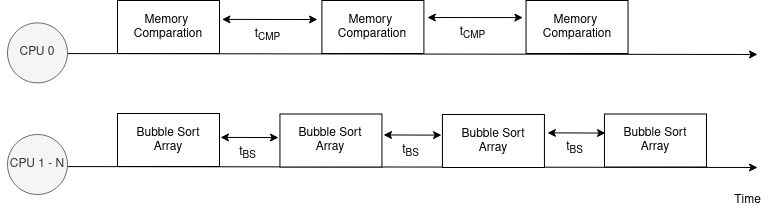

The diagram above was exported from draw.io. Its source (the exported page's mxGraphModel, read from the mxfile embedded in the PNG):
<mxGraphModel dx="2982" dy="782" grid="1" gridSize="10" guides="1" tooltips="1" connect="1" arrows="1" fold="1" page="0" pageScale="1" pageWidth="850" pageHeight="1100" math="0" shadow="0">
  <root>
    <mxCell id="0" />
    <mxCell id="1" parent="0" />
    <mxCell id="2" value="" style="endArrow=classic;html=1;rounded=0;exitX=0;exitY=0;exitDx=0;exitDy=0;endFill=1;" edge="1" parent="1">
      <mxGeometry width="50" height="50" relative="1" as="geometry">
        <mxPoint x="-529.9999999999998" y="3073" as="sourcePoint" />
        <mxPoint x="220" y="3074" as="targetPoint" />
      </mxGeometry>
    </mxCell>
    <mxCell id="3" value="" style="endArrow=classic;html=1;rounded=0;exitX=0;exitY=0;exitDx=0;exitDy=0;endFill=1;" edge="1" parent="1">
      <mxGeometry width="50" height="50" relative="1" as="geometry">
        <mxPoint x="-529.9999999999998" y="3186" as="sourcePoint" />
        <mxPoint x="220" y="3187" as="targetPoint" />
      </mxGeometry>
    </mxCell>
    <mxCell id="4" value="CPU 0" style="ellipse;whiteSpace=wrap;html=1;aspect=fixed;fillColor=#f5f5f5;fontColor=#333333;strokeColor=#666666;" vertex="1" parent="1">
      <mxGeometry x="-530" y="3042.38" width="60" height="60" as="geometry" />
    </mxCell>
    <mxCell id="5" value="CPU 1 - N" style="ellipse;whiteSpace=wrap;html=1;aspect=fixed;fillColor=#f5f5f5;fontColor=#333333;strokeColor=#666666;" vertex="1" parent="1">
      <mxGeometry x="-530" y="3154" width="60" height="60" as="geometry" />
    </mxCell>
    <mxCell id="6" value="&lt;div&gt;Memory&amp;nbsp;&lt;/div&gt;&lt;div&gt;Comparation&lt;/div&gt;" style="rounded=0;whiteSpace=wrap;html=1;" vertex="1" parent="1">
      <mxGeometry x="-420" y="3020" width="102" height="53" as="geometry" />
    </mxCell>
    <mxCell id="7" value="&lt;div&gt;Memory&amp;nbsp;&lt;/div&gt;&lt;div&gt;Comparation&lt;/div&gt;" style="rounded=0;whiteSpace=wrap;html=1;" vertex="1" parent="1">
      <mxGeometry x="-215.59" y="3020" width="102" height="53" as="geometry" />
    </mxCell>
    <mxCell id="8" value="&lt;div&gt;Memory&amp;nbsp;&lt;/div&gt;&lt;div&gt;Comparation&lt;/div&gt;" style="rounded=0;whiteSpace=wrap;html=1;" vertex="1" parent="1">
      <mxGeometry x="-11.45999999999998" y="3020" width="102" height="53" as="geometry" />
    </mxCell>
    <mxCell id="9" value="&lt;div&gt;Bubble Sort&lt;/div&gt;&lt;div&gt;Array&lt;br&gt;&lt;/div&gt;" style="rounded=0;whiteSpace=wrap;html=1;" vertex="1" parent="1">
      <mxGeometry x="-420" y="3133" width="102" height="53" as="geometry" />
    </mxCell>
    <mxCell id="10" value="&lt;div&gt;Bubble Sort&lt;/div&gt;&lt;div&gt;Array&lt;br&gt;&lt;/div&gt;" style="rounded=0;whiteSpace=wrap;html=1;" vertex="1" parent="1">
      <mxGeometry x="-257.55" y="3133.5" width="102" height="53" as="geometry" />
    </mxCell>
    <mxCell id="11" value="&lt;div&gt;Bubble Sort&lt;/div&gt;&lt;div&gt;Array&lt;br&gt;&lt;/div&gt;" style="rounded=0;whiteSpace=wrap;html=1;" vertex="1" parent="1">
      <mxGeometry x="-95.07" y="3134" width="102" height="53" as="geometry" />
    </mxCell>
    <mxCell id="12" value="&lt;div&gt;Bubble Sort&lt;/div&gt;&lt;div&gt;Array&lt;br&gt;&lt;/div&gt;" style="rounded=0;whiteSpace=wrap;html=1;" vertex="1" parent="1">
      <mxGeometry x="66.97" y="3133.5" width="102" height="53" as="geometry" />
    </mxCell>
    <mxCell id="13" value="Time" style="text;html=1;align=center;verticalAlign=middle;resizable=0;points=[];autosize=1;strokeColor=none;fillColor=none;" vertex="1" parent="1">
      <mxGeometry x="184.51" y="3205" width="50" height="30" as="geometry" />
    </mxCell>
    <mxCell id="14" value="" style="endArrow=classic;startArrow=classic;html=1;rounded=0;" edge="1" parent="1">
      <mxGeometry width="50" height="50" relative="1" as="geometry">
        <mxPoint x="-317" y="3156.91" as="sourcePoint" />
        <mxPoint x="-259" y="3157.08" as="targetPoint" />
      </mxGeometry>
    </mxCell>
    <mxCell id="15" value="t&lt;sub&gt;BS&lt;/sub&gt;" style="text;html=1;align=center;verticalAlign=middle;resizable=0;points=[];autosize=1;strokeColor=none;fillColor=none;" vertex="1" parent="1">
      <mxGeometry x="-310" y="3158" width="40" height="30" as="geometry" />
    </mxCell>
    <mxCell id="16" value="" style="endArrow=classic;startArrow=classic;html=1;rounded=0;" edge="1" parent="1">
      <mxGeometry width="50" height="50" relative="1" as="geometry">
        <mxPoint x="-153.96" y="3154.46" as="sourcePoint" />
        <mxPoint x="-95.96000000000001" y="3154.63" as="targetPoint" />
      </mxGeometry>
    </mxCell>
    <mxCell id="17" value="t&lt;sub&gt;BS&lt;/sub&gt;" style="text;html=1;align=center;verticalAlign=middle;resizable=0;points=[];autosize=1;strokeColor=none;fillColor=none;" vertex="1" parent="1">
      <mxGeometry x="-146.96" y="3155.55" width="40" height="30" as="geometry" />
    </mxCell>
    <mxCell id="18" value="" style="endArrow=classic;startArrow=classic;html=1;rounded=0;" edge="1" parent="1">
      <mxGeometry width="50" height="50" relative="1" as="geometry">
        <mxPoint x="9.980000000000018" y="3152.3799999999997" as="sourcePoint" />
        <mxPoint x="67.98000000000002" y="3152.5499999999997" as="targetPoint" />
      </mxGeometry>
    </mxCell>
    <mxCell id="19" value="t&lt;sub&gt;BS&lt;/sub&gt;" style="text;html=1;align=center;verticalAlign=middle;resizable=0;points=[];autosize=1;strokeColor=none;fillColor=none;" vertex="1" parent="1">
      <mxGeometry x="16.980000000000018" y="3153.47" width="40" height="30" as="geometry" />
    </mxCell>
    <mxCell id="20" value="" style="endArrow=classic;startArrow=classic;html=1;rounded=0;" edge="1" parent="1">
      <mxGeometry width="50" height="50" relative="1" as="geometry">
        <mxPoint x="-315.55" y="3038.91" as="sourcePoint" />
        <mxPoint x="-220" y="3039" as="targetPoint" />
      </mxGeometry>
    </mxCell>
    <mxCell id="21" value="t&lt;sub&gt;CMP&lt;/sub&gt;" style="text;html=1;align=center;verticalAlign=middle;resizable=0;points=[];autosize=1;strokeColor=none;fillColor=none;" vertex="1" parent="1">
      <mxGeometry x="-295" y="3040" width="50" height="30" as="geometry" />
    </mxCell>
    <mxCell id="22" value="" style="endArrow=classic;startArrow=classic;html=1;rounded=0;" edge="1" parent="1">
      <mxGeometry width="50" height="50" relative="1" as="geometry">
        <mxPoint x="-110.14000000000001" y="3037" as="sourcePoint" />
        <mxPoint x="-14.590000000000003" y="3037.09" as="targetPoint" />
      </mxGeometry>
    </mxCell>
    <mxCell id="23" value="t&lt;sub&gt;CMP&lt;/sub&gt;" style="text;html=1;align=center;verticalAlign=middle;resizable=0;points=[];autosize=1;strokeColor=none;fillColor=none;" vertex="1" parent="1">
      <mxGeometry x="-89.59" y="3038.09" width="50" height="30" as="geometry" />
    </mxCell>
  </root>
</mxGraphModel>